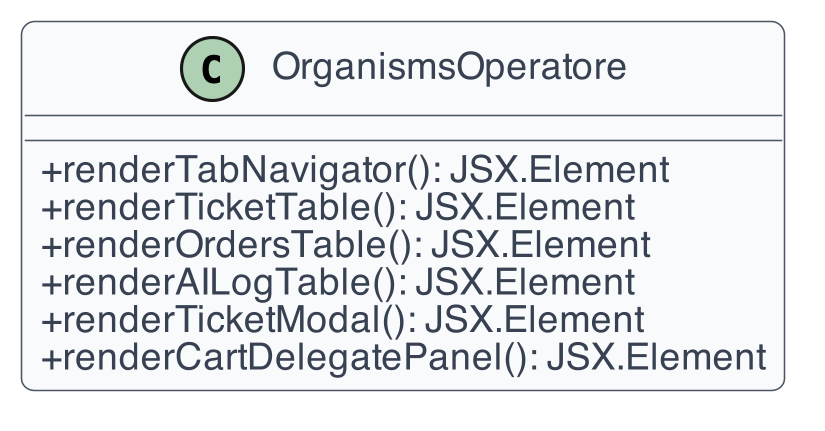

The diagram above was rendered by PlantUML. Its source (embedded in the PNG):
@startuml
!include _style.iuml
class OrganismsOperatore {
  +renderTabNavigator(): JSX.Element
  +renderTicketTable(): JSX.Element
  +renderOrdersTable(): JSX.Element
  +renderAILogTable(): JSX.Element
  +renderTicketModal(): JSX.Element
  +renderCartDelegatePanel(): JSX.Element
}
@enduml